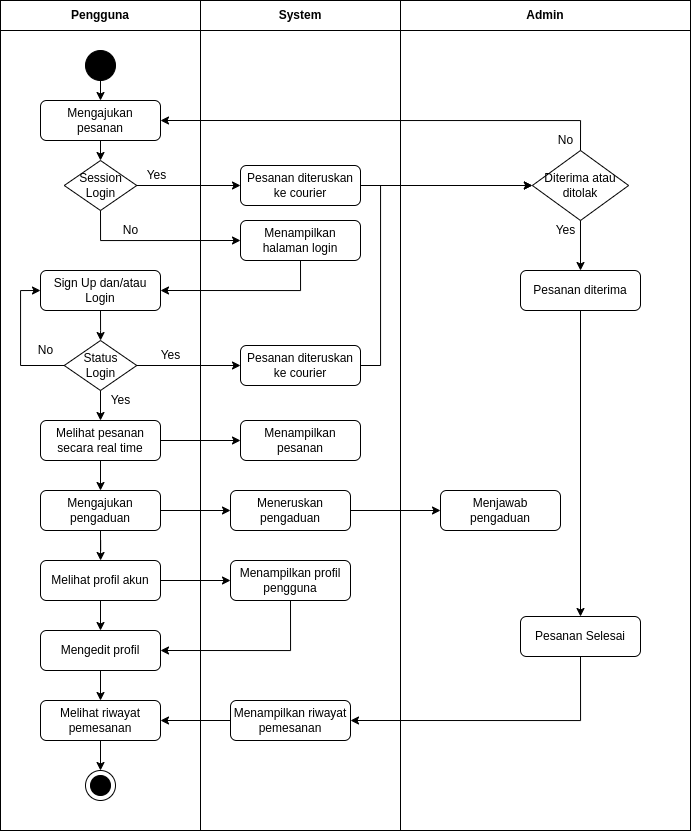

The diagram above was exported from draw.io. Its source (the exported page's mxGraphModel, read from the mxfile embedded in the PNG):
<mxGraphModel dx="1021" dy="659" grid="1" gridSize="10" guides="1" tooltips="1" connect="1" arrows="1" fold="1" page="1" pageScale="1" pageWidth="850" pageHeight="1100" math="0" shadow="0">
  <root>
    <mxCell id="0" />
    <mxCell id="1" parent="0" />
    <mxCell id="73KSqipfs6avdLrmmeFR-2" value="&lt;b&gt;Pengguna&lt;/b&gt;" style="rounded=0;whiteSpace=wrap;html=1;" parent="1" vertex="1">
      <mxGeometry x="380" y="134" width="200" height="30" as="geometry" />
    </mxCell>
    <mxCell id="73KSqipfs6avdLrmmeFR-3" value="&lt;b&gt;System&lt;/b&gt;" style="rounded=0;whiteSpace=wrap;html=1;" parent="1" vertex="1">
      <mxGeometry x="580" y="134" width="200" height="30" as="geometry" />
    </mxCell>
    <mxCell id="73KSqipfs6avdLrmmeFR-4" value="&lt;b&gt;Admin&lt;/b&gt;" style="rounded=0;whiteSpace=wrap;html=1;" parent="1" vertex="1">
      <mxGeometry x="780" y="134" width="290" height="30" as="geometry" />
    </mxCell>
    <mxCell id="73KSqipfs6avdLrmmeFR-5" value="" style="rounded=0;whiteSpace=wrap;html=1;" parent="1" vertex="1">
      <mxGeometry x="380" y="164" width="200" height="800" as="geometry" />
    </mxCell>
    <mxCell id="73KSqipfs6avdLrmmeFR-6" value="" style="rounded=0;whiteSpace=wrap;html=1;" parent="1" vertex="1">
      <mxGeometry x="580" y="164" width="200" height="800" as="geometry" />
    </mxCell>
    <mxCell id="73KSqipfs6avdLrmmeFR-7" value="" style="rounded=0;whiteSpace=wrap;html=1;" parent="1" vertex="1">
      <mxGeometry x="780" y="164" width="290" height="800" as="geometry" />
    </mxCell>
    <mxCell id="73KSqipfs6avdLrmmeFR-8" style="edgeStyle=orthogonalEdgeStyle;rounded=0;orthogonalLoop=1;jettySize=auto;html=1;exitX=0.5;exitY=1;exitDx=0;exitDy=0;entryX=0.5;entryY=0;entryDx=0;entryDy=0;" parent="1" source="73KSqipfs6avdLrmmeFR-9" target="73KSqipfs6avdLrmmeFR-11" edge="1">
      <mxGeometry relative="1" as="geometry" />
    </mxCell>
    <mxCell id="73KSqipfs6avdLrmmeFR-9" value="" style="ellipse;whiteSpace=wrap;html=1;aspect=fixed;fillColor=#000000;" parent="1" vertex="1">
      <mxGeometry x="465" y="184" width="30" height="30" as="geometry" />
    </mxCell>
    <mxCell id="73KSqipfs6avdLrmmeFR-10" style="edgeStyle=orthogonalEdgeStyle;rounded=0;orthogonalLoop=1;jettySize=auto;html=1;exitX=0.5;exitY=1;exitDx=0;exitDy=0;entryX=0.5;entryY=0;entryDx=0;entryDy=0;" parent="1" source="73KSqipfs6avdLrmmeFR-11" target="73KSqipfs6avdLrmmeFR-14" edge="1">
      <mxGeometry relative="1" as="geometry" />
    </mxCell>
    <mxCell id="73KSqipfs6avdLrmmeFR-11" value="Mengajukan&lt;br&gt;pesanan" style="rounded=1;whiteSpace=wrap;html=1;fillColor=none;" parent="1" vertex="1">
      <mxGeometry x="420" y="234" width="120" height="40" as="geometry" />
    </mxCell>
    <mxCell id="73KSqipfs6avdLrmmeFR-12" style="edgeStyle=orthogonalEdgeStyle;rounded=0;orthogonalLoop=1;jettySize=auto;html=1;exitX=1;exitY=0.5;exitDx=0;exitDy=0;entryX=0;entryY=0.5;entryDx=0;entryDy=0;" parent="1" source="73KSqipfs6avdLrmmeFR-14" target="73KSqipfs6avdLrmmeFR-17" edge="1">
      <mxGeometry relative="1" as="geometry" />
    </mxCell>
    <mxCell id="73KSqipfs6avdLrmmeFR-13" style="edgeStyle=orthogonalEdgeStyle;rounded=0;orthogonalLoop=1;jettySize=auto;html=1;exitX=0.5;exitY=1;exitDx=0;exitDy=0;entryX=0;entryY=0.5;entryDx=0;entryDy=0;" parent="1" source="73KSqipfs6avdLrmmeFR-14" target="73KSqipfs6avdLrmmeFR-19" edge="1">
      <mxGeometry relative="1" as="geometry" />
    </mxCell>
    <mxCell id="73KSqipfs6avdLrmmeFR-14" value="Session&lt;br&gt;Login" style="rhombus;whiteSpace=wrap;html=1;fillColor=none;" parent="1" vertex="1">
      <mxGeometry x="443.75" y="294" width="72.5" height="50" as="geometry" />
    </mxCell>
    <mxCell id="73KSqipfs6avdLrmmeFR-15" value="Yes" style="text;html=1;align=center;verticalAlign=middle;resizable=0;points=[];autosize=1;strokeColor=none;fillColor=none;" parent="1" vertex="1">
      <mxGeometry x="516.25" y="299" width="40" height="20" as="geometry" />
    </mxCell>
    <mxCell id="73KSqipfs6avdLrmmeFR-16" style="edgeStyle=orthogonalEdgeStyle;rounded=0;orthogonalLoop=1;jettySize=auto;html=1;exitX=1;exitY=0.5;exitDx=0;exitDy=0;entryX=0;entryY=0.5;entryDx=0;entryDy=0;" parent="1" source="73KSqipfs6avdLrmmeFR-17" target="73KSqipfs6avdLrmmeFR-38" edge="1">
      <mxGeometry relative="1" as="geometry">
        <mxPoint x="820" y="319" as="targetPoint" />
      </mxGeometry>
    </mxCell>
    <mxCell id="73KSqipfs6avdLrmmeFR-17" value="Pesanan diteruskan ke courier" style="rounded=1;whiteSpace=wrap;html=1;fillColor=none;" parent="1" vertex="1">
      <mxGeometry x="620" y="299" width="120" height="40" as="geometry" />
    </mxCell>
    <mxCell id="73KSqipfs6avdLrmmeFR-18" style="edgeStyle=orthogonalEdgeStyle;rounded=0;orthogonalLoop=1;jettySize=auto;html=1;exitX=0.5;exitY=1;exitDx=0;exitDy=0;entryX=1;entryY=0.5;entryDx=0;entryDy=0;" parent="1" source="73KSqipfs6avdLrmmeFR-19" target="73KSqipfs6avdLrmmeFR-21" edge="1">
      <mxGeometry relative="1" as="geometry" />
    </mxCell>
    <mxCell id="73KSqipfs6avdLrmmeFR-19" value="Menampilkan halaman login" style="rounded=1;whiteSpace=wrap;html=1;fillColor=none;" parent="1" vertex="1">
      <mxGeometry x="620" y="354" width="120" height="40" as="geometry" />
    </mxCell>
    <mxCell id="73KSqipfs6avdLrmmeFR-20" style="edgeStyle=orthogonalEdgeStyle;rounded=0;orthogonalLoop=1;jettySize=auto;html=1;exitX=0.5;exitY=1;exitDx=0;exitDy=0;" parent="1" source="73KSqipfs6avdLrmmeFR-21" target="73KSqipfs6avdLrmmeFR-25" edge="1">
      <mxGeometry relative="1" as="geometry" />
    </mxCell>
    <mxCell id="73KSqipfs6avdLrmmeFR-21" value="Sign Up dan/atau Login" style="rounded=1;whiteSpace=wrap;html=1;fillColor=none;" parent="1" vertex="1">
      <mxGeometry x="420" y="404" width="120" height="40" as="geometry" />
    </mxCell>
    <mxCell id="73KSqipfs6avdLrmmeFR-22" style="edgeStyle=orthogonalEdgeStyle;rounded=0;orthogonalLoop=1;jettySize=auto;html=1;exitX=0;exitY=0.5;exitDx=0;exitDy=0;entryX=0;entryY=0.5;entryDx=0;entryDy=0;" parent="1" source="73KSqipfs6avdLrmmeFR-25" target="73KSqipfs6avdLrmmeFR-21" edge="1">
      <mxGeometry relative="1" as="geometry" />
    </mxCell>
    <mxCell id="73KSqipfs6avdLrmmeFR-23" style="edgeStyle=orthogonalEdgeStyle;rounded=0;orthogonalLoop=1;jettySize=auto;html=1;exitX=1;exitY=0.5;exitDx=0;exitDy=0;entryX=0;entryY=0.5;entryDx=0;entryDy=0;" parent="1" source="73KSqipfs6avdLrmmeFR-25" target="73KSqipfs6avdLrmmeFR-27" edge="1">
      <mxGeometry relative="1" as="geometry" />
    </mxCell>
    <mxCell id="73KSqipfs6avdLrmmeFR-24" style="edgeStyle=orthogonalEdgeStyle;rounded=0;orthogonalLoop=1;jettySize=auto;html=1;exitX=0.5;exitY=1;exitDx=0;exitDy=0;entryX=0.5;entryY=0;entryDx=0;entryDy=0;" parent="1" source="73KSqipfs6avdLrmmeFR-25" target="73KSqipfs6avdLrmmeFR-33" edge="1">
      <mxGeometry relative="1" as="geometry" />
    </mxCell>
    <mxCell id="73KSqipfs6avdLrmmeFR-25" value="Status&lt;br&gt;Login" style="rhombus;whiteSpace=wrap;html=1;fillColor=none;" parent="1" vertex="1">
      <mxGeometry x="443.75" y="474" width="72.5" height="50" as="geometry" />
    </mxCell>
    <mxCell id="73KSqipfs6avdLrmmeFR-26" style="edgeStyle=orthogonalEdgeStyle;rounded=0;orthogonalLoop=1;jettySize=auto;html=1;exitX=1;exitY=0.5;exitDx=0;exitDy=0;entryX=0;entryY=0.5;entryDx=0;entryDy=0;" parent="1" source="73KSqipfs6avdLrmmeFR-27" target="73KSqipfs6avdLrmmeFR-38" edge="1">
      <mxGeometry relative="1" as="geometry">
        <Array as="points">
          <mxPoint x="760" y="499" />
          <mxPoint x="760" y="319" />
        </Array>
      </mxGeometry>
    </mxCell>
    <mxCell id="73KSqipfs6avdLrmmeFR-27" value="Pesanan diteruskan ke courier" style="rounded=1;whiteSpace=wrap;html=1;fillColor=none;" parent="1" vertex="1">
      <mxGeometry x="620" y="479" width="120" height="40" as="geometry" />
    </mxCell>
    <mxCell id="73KSqipfs6avdLrmmeFR-28" value="No" style="text;html=1;align=center;verticalAlign=middle;resizable=0;points=[];autosize=1;strokeColor=none;fillColor=none;" parent="1" vertex="1">
      <mxGeometry x="495" y="354" width="30" height="20" as="geometry" />
    </mxCell>
    <mxCell id="73KSqipfs6avdLrmmeFR-29" value="No" style="text;html=1;align=center;verticalAlign=middle;resizable=0;points=[];autosize=1;strokeColor=none;fillColor=none;" parent="1" vertex="1">
      <mxGeometry x="410" y="474" width="30" height="20" as="geometry" />
    </mxCell>
    <mxCell id="73KSqipfs6avdLrmmeFR-30" value="Yes" style="text;html=1;align=center;verticalAlign=middle;resizable=0;points=[];autosize=1;strokeColor=none;fillColor=none;" parent="1" vertex="1">
      <mxGeometry x="530" y="479" width="40" height="20" as="geometry" />
    </mxCell>
    <mxCell id="73KSqipfs6avdLrmmeFR-31" style="edgeStyle=orthogonalEdgeStyle;rounded=0;orthogonalLoop=1;jettySize=auto;html=1;exitX=1;exitY=0.5;exitDx=0;exitDy=0;entryX=0;entryY=0.5;entryDx=0;entryDy=0;" parent="1" source="73KSqipfs6avdLrmmeFR-33" target="73KSqipfs6avdLrmmeFR-35" edge="1">
      <mxGeometry relative="1" as="geometry" />
    </mxCell>
    <mxCell id="73KSqipfs6avdLrmmeFR-32" style="edgeStyle=orthogonalEdgeStyle;rounded=0;orthogonalLoop=1;jettySize=auto;html=1;exitX=0.5;exitY=1;exitDx=0;exitDy=0;entryX=0.5;entryY=0;entryDx=0;entryDy=0;" parent="1" source="73KSqipfs6avdLrmmeFR-33" target="73KSqipfs6avdLrmmeFR-45" edge="1">
      <mxGeometry relative="1" as="geometry" />
    </mxCell>
    <mxCell id="73KSqipfs6avdLrmmeFR-33" value="Melihat pesanan secara real time" style="rounded=1;whiteSpace=wrap;html=1;fillColor=none;" parent="1" vertex="1">
      <mxGeometry x="420" y="554" width="120" height="40" as="geometry" />
    </mxCell>
    <mxCell id="73KSqipfs6avdLrmmeFR-34" value="Yes" style="text;html=1;align=center;verticalAlign=middle;resizable=0;points=[];autosize=1;strokeColor=none;fillColor=none;" parent="1" vertex="1">
      <mxGeometry x="480" y="524" width="40" height="20" as="geometry" />
    </mxCell>
    <mxCell id="73KSqipfs6avdLrmmeFR-35" value="Menampilkan pesanan" style="rounded=1;whiteSpace=wrap;html=1;fillColor=none;" parent="1" vertex="1">
      <mxGeometry x="620" y="554" width="120" height="40" as="geometry" />
    </mxCell>
    <mxCell id="73KSqipfs6avdLrmmeFR-36" style="edgeStyle=orthogonalEdgeStyle;rounded=0;orthogonalLoop=1;jettySize=auto;html=1;exitX=0.5;exitY=0;exitDx=0;exitDy=0;entryX=1;entryY=0.5;entryDx=0;entryDy=0;" parent="1" source="73KSqipfs6avdLrmmeFR-38" target="73KSqipfs6avdLrmmeFR-11" edge="1">
      <mxGeometry relative="1" as="geometry" />
    </mxCell>
    <mxCell id="73KSqipfs6avdLrmmeFR-37" style="edgeStyle=orthogonalEdgeStyle;rounded=0;orthogonalLoop=1;jettySize=auto;html=1;exitX=0.5;exitY=1;exitDx=0;exitDy=0;entryX=0.5;entryY=0;entryDx=0;entryDy=0;" parent="1" source="73KSqipfs6avdLrmmeFR-38" target="73KSqipfs6avdLrmmeFR-42" edge="1">
      <mxGeometry relative="1" as="geometry" />
    </mxCell>
    <mxCell id="73KSqipfs6avdLrmmeFR-38" value="Diterima atau ditolak" style="rhombus;whiteSpace=wrap;html=1;fillColor=none;" parent="1" vertex="1">
      <mxGeometry x="911.87" y="284" width="96.25" height="70" as="geometry" />
    </mxCell>
    <mxCell id="73KSqipfs6avdLrmmeFR-39" value="No" style="text;html=1;align=center;verticalAlign=middle;resizable=0;points=[];autosize=1;strokeColor=none;fillColor=none;" parent="1" vertex="1">
      <mxGeometry x="930" y="264" width="30" height="20" as="geometry" />
    </mxCell>
    <mxCell id="73KSqipfs6avdLrmmeFR-40" value="Yes" style="text;html=1;align=center;verticalAlign=middle;resizable=0;points=[];autosize=1;strokeColor=none;fillColor=none;" parent="1" vertex="1">
      <mxGeometry x="925" y="354" width="40" height="20" as="geometry" />
    </mxCell>
    <mxCell id="73KSqipfs6avdLrmmeFR-41" style="edgeStyle=orthogonalEdgeStyle;rounded=0;orthogonalLoop=1;jettySize=auto;html=1;exitX=0.5;exitY=1;exitDx=0;exitDy=0;entryX=0.5;entryY=0;entryDx=0;entryDy=0;" parent="1" source="73KSqipfs6avdLrmmeFR-42" target="73KSqipfs6avdLrmmeFR-62" edge="1">
      <mxGeometry relative="1" as="geometry" />
    </mxCell>
    <mxCell id="73KSqipfs6avdLrmmeFR-42" value="Pesanan diterima" style="rounded=1;whiteSpace=wrap;html=1;fillColor=none;" parent="1" vertex="1">
      <mxGeometry x="900" y="404" width="120" height="40" as="geometry" />
    </mxCell>
    <mxCell id="73KSqipfs6avdLrmmeFR-43" style="edgeStyle=orthogonalEdgeStyle;rounded=0;orthogonalLoop=1;jettySize=auto;html=1;exitX=1;exitY=0.5;exitDx=0;exitDy=0;" parent="1" source="73KSqipfs6avdLrmmeFR-45" target="73KSqipfs6avdLrmmeFR-47" edge="1">
      <mxGeometry relative="1" as="geometry" />
    </mxCell>
    <mxCell id="73KSqipfs6avdLrmmeFR-44" style="edgeStyle=orthogonalEdgeStyle;rounded=0;orthogonalLoop=1;jettySize=auto;html=1;exitX=0.5;exitY=1;exitDx=0;exitDy=0;" parent="1" source="73KSqipfs6avdLrmmeFR-45" target="73KSqipfs6avdLrmmeFR-52" edge="1">
      <mxGeometry relative="1" as="geometry" />
    </mxCell>
    <mxCell id="73KSqipfs6avdLrmmeFR-45" value="Mengajukan pengaduan" style="rounded=1;whiteSpace=wrap;html=1;fillColor=none;" parent="1" vertex="1">
      <mxGeometry x="420" y="624" width="120" height="40" as="geometry" />
    </mxCell>
    <mxCell id="73KSqipfs6avdLrmmeFR-46" style="edgeStyle=orthogonalEdgeStyle;rounded=0;orthogonalLoop=1;jettySize=auto;html=1;exitX=1;exitY=0.5;exitDx=0;exitDy=0;entryX=0;entryY=0.5;entryDx=0;entryDy=0;" parent="1" source="73KSqipfs6avdLrmmeFR-47" target="73KSqipfs6avdLrmmeFR-49" edge="1">
      <mxGeometry relative="1" as="geometry" />
    </mxCell>
    <mxCell id="73KSqipfs6avdLrmmeFR-47" value="Meneruskan pengaduan" style="rounded=1;whiteSpace=wrap;html=1;fillColor=none;" parent="1" vertex="1">
      <mxGeometry x="610" y="624" width="120" height="40" as="geometry" />
    </mxCell>
    <mxCell id="73KSqipfs6avdLrmmeFR-49" value="Menjawab pengaduan" style="rounded=1;whiteSpace=wrap;html=1;fillColor=none;" parent="1" vertex="1">
      <mxGeometry x="820" y="624" width="120" height="40" as="geometry" />
    </mxCell>
    <mxCell id="73KSqipfs6avdLrmmeFR-50" style="edgeStyle=orthogonalEdgeStyle;rounded=0;orthogonalLoop=1;jettySize=auto;html=1;exitX=1;exitY=0.5;exitDx=0;exitDy=0;entryX=0;entryY=0.5;entryDx=0;entryDy=0;" parent="1" source="73KSqipfs6avdLrmmeFR-52" target="73KSqipfs6avdLrmmeFR-54" edge="1">
      <mxGeometry relative="1" as="geometry" />
    </mxCell>
    <mxCell id="73KSqipfs6avdLrmmeFR-51" style="edgeStyle=orthogonalEdgeStyle;rounded=0;orthogonalLoop=1;jettySize=auto;html=1;exitX=0.5;exitY=1;exitDx=0;exitDy=0;entryX=0.5;entryY=0;entryDx=0;entryDy=0;" parent="1" source="73KSqipfs6avdLrmmeFR-52" target="73KSqipfs6avdLrmmeFR-56" edge="1">
      <mxGeometry relative="1" as="geometry" />
    </mxCell>
    <mxCell id="73KSqipfs6avdLrmmeFR-52" value="Melihat profil akun" style="rounded=1;whiteSpace=wrap;html=1;fillColor=none;" parent="1" vertex="1">
      <mxGeometry x="420" y="694" width="120" height="40" as="geometry" />
    </mxCell>
    <mxCell id="73KSqipfs6avdLrmmeFR-53" style="edgeStyle=orthogonalEdgeStyle;rounded=0;orthogonalLoop=1;jettySize=auto;html=1;exitX=0.5;exitY=1;exitDx=0;exitDy=0;entryX=1;entryY=0.5;entryDx=0;entryDy=0;" parent="1" source="73KSqipfs6avdLrmmeFR-54" target="73KSqipfs6avdLrmmeFR-56" edge="1">
      <mxGeometry relative="1" as="geometry" />
    </mxCell>
    <mxCell id="73KSqipfs6avdLrmmeFR-54" value="Menampilkan profil pengguna" style="rounded=1;whiteSpace=wrap;html=1;fillColor=none;" parent="1" vertex="1">
      <mxGeometry x="610" y="694" width="120" height="40" as="geometry" />
    </mxCell>
    <mxCell id="73KSqipfs6avdLrmmeFR-55" style="edgeStyle=orthogonalEdgeStyle;rounded=0;orthogonalLoop=1;jettySize=auto;html=1;exitX=0.5;exitY=1;exitDx=0;exitDy=0;entryX=0.5;entryY=0;entryDx=0;entryDy=0;" parent="1" source="73KSqipfs6avdLrmmeFR-56" target="73KSqipfs6avdLrmmeFR-60" edge="1">
      <mxGeometry relative="1" as="geometry" />
    </mxCell>
    <mxCell id="73KSqipfs6avdLrmmeFR-56" value="Mengedit profil" style="rounded=1;whiteSpace=wrap;html=1;fillColor=none;" parent="1" vertex="1">
      <mxGeometry x="420" y="764" width="120" height="40" as="geometry" />
    </mxCell>
    <mxCell id="73KSqipfs6avdLrmmeFR-57" style="edgeStyle=orthogonalEdgeStyle;rounded=0;orthogonalLoop=1;jettySize=auto;html=1;exitX=0;exitY=0.5;exitDx=0;exitDy=0;entryX=1;entryY=0.5;entryDx=0;entryDy=0;" parent="1" source="73KSqipfs6avdLrmmeFR-58" target="73KSqipfs6avdLrmmeFR-60" edge="1">
      <mxGeometry relative="1" as="geometry" />
    </mxCell>
    <mxCell id="73KSqipfs6avdLrmmeFR-58" value="Menampilkan riwayat pemesanan" style="rounded=1;whiteSpace=wrap;html=1;fillColor=none;" parent="1" vertex="1">
      <mxGeometry x="610" y="834" width="120" height="40" as="geometry" />
    </mxCell>
    <mxCell id="73KSqipfs6avdLrmmeFR-59" style="edgeStyle=orthogonalEdgeStyle;rounded=0;orthogonalLoop=1;jettySize=auto;html=1;exitX=0.5;exitY=1;exitDx=0;exitDy=0;entryX=0.5;entryY=0;entryDx=0;entryDy=0;" parent="1" source="73KSqipfs6avdLrmmeFR-60" target="73KSqipfs6avdLrmmeFR-65" edge="1">
      <mxGeometry relative="1" as="geometry" />
    </mxCell>
    <mxCell id="73KSqipfs6avdLrmmeFR-60" value="Melihat riwayat pemesanan" style="rounded=1;whiteSpace=wrap;html=1;fillColor=none;" parent="1" vertex="1">
      <mxGeometry x="420" y="834" width="120" height="40" as="geometry" />
    </mxCell>
    <mxCell id="73KSqipfs6avdLrmmeFR-61" style="edgeStyle=orthogonalEdgeStyle;rounded=0;orthogonalLoop=1;jettySize=auto;html=1;exitX=0.5;exitY=1;exitDx=0;exitDy=0;entryX=1;entryY=0.5;entryDx=0;entryDy=0;" parent="1" source="73KSqipfs6avdLrmmeFR-62" target="73KSqipfs6avdLrmmeFR-58" edge="1">
      <mxGeometry relative="1" as="geometry" />
    </mxCell>
    <mxCell id="73KSqipfs6avdLrmmeFR-62" value="Pesanan Selesai" style="rounded=1;whiteSpace=wrap;html=1;fillColor=none;" parent="1" vertex="1">
      <mxGeometry x="900" y="750" width="120" height="40" as="geometry" />
    </mxCell>
    <mxCell id="73KSqipfs6avdLrmmeFR-63" style="edgeStyle=orthogonalEdgeStyle;rounded=0;orthogonalLoop=1;jettySize=auto;html=1;exitX=0.5;exitY=1;exitDx=0;exitDy=0;" parent="1" source="73KSqipfs6avdLrmmeFR-5" target="73KSqipfs6avdLrmmeFR-5" edge="1">
      <mxGeometry relative="1" as="geometry" />
    </mxCell>
    <mxCell id="73KSqipfs6avdLrmmeFR-64" value="" style="group" parent="1" connectable="0" vertex="1">
      <mxGeometry x="465" y="904" width="30" height="30" as="geometry" />
    </mxCell>
    <mxCell id="73KSqipfs6avdLrmmeFR-65" value="" style="ellipse;whiteSpace=wrap;html=1;aspect=fixed;fillColor=none;" parent="73KSqipfs6avdLrmmeFR-64" vertex="1">
      <mxGeometry width="30" height="30" as="geometry" />
    </mxCell>
    <mxCell id="73KSqipfs6avdLrmmeFR-66" value="" style="ellipse;whiteSpace=wrap;html=1;aspect=fixed;fillColor=#000000;" parent="73KSqipfs6avdLrmmeFR-64" vertex="1">
      <mxGeometry x="5" y="5" width="20" height="20" as="geometry" />
    </mxCell>
  </root>
</mxGraphModel>